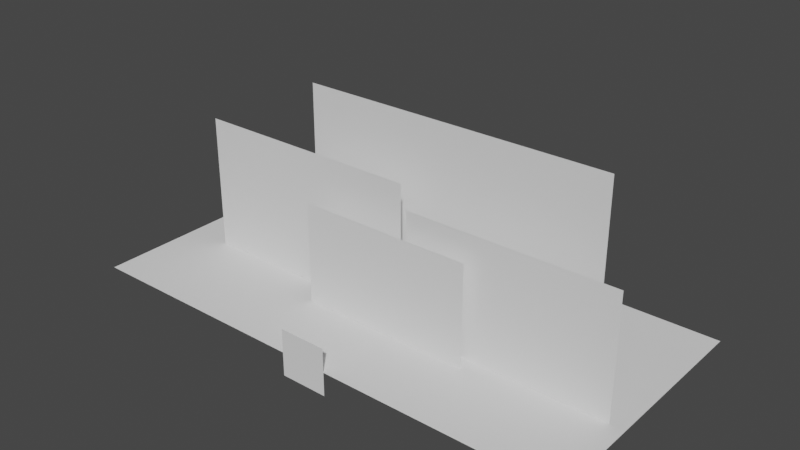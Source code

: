 # Source: OverResourceBuilding.blend  (saved by Blender 3.4.6; exported with 4.5.12 LTS)
import bpy
from mathutils import Matrix  # noqa: F401  (used for matrix-valued properties, if any)

bpy.ops.wm.read_factory_settings(use_empty=True)
scene = bpy.context.scene
scene.name = 'Scene'

# ---- collections
col_collection = bpy.data.collections.new('Collection'); scene.collection.children.link(col_collection)

# ---- world
world_world = bpy.data.worlds.new('World'); scene.world = world_world
world_world.use_nodes = True; world_world.node_tree.nodes.clear()
_N = world_world.node_tree.nodes; _L = world_world.node_tree.links
n0 = _N.new('ShaderNodeOutputWorld'); n0.name = 'World Output'; n0.location = (300, 300)
n1 = _N.new('ShaderNodeBackground'); n1.name = 'Background'; n1.location = (10, 300)
n1.inputs[0].default_value = (0.05088, 0.05088, 0.05088, 1.0)
_L.new(n1.outputs[0], n0.inputs[0])
n0.is_active_output = True
world_world.color = (0.05088, 0.05088, 0.05088)
world_world.use_sun_shadow = False
world_world.sun_shadow_jitter_overblur = 0.0

# ---- meshes
me_plane = bpy.data.meshes.new('Plane')
me_plane.from_pydata([(-1.0, -1.0, 0.0), (-2.98e-08, -1.0, 0.0), (-1.0, 1.0, 0.0), (-2.98e-08, 1.0, 0.0)], [], [(0, 1, 3, 2)])
_uv = me_plane.uv_layers.new(name='UVMap')
_uv.uv.foreach_set('vector', [0.0, 0.0, 1.0, 0.0, 1.0, 1.0, 0.0, 1.0])
me_plane.update()
me_resourcebuilding = bpy.data.meshes.new('ResourceBuilding')
me_resourcebuilding.from_pydata([(-0.4467, 0.5498, 0.0002675), (0.779, 0.5498, 0.0002675), (-0.4467, 0.5498, 0.717), (0.779, 0.5498, 0.717), (-0.8223, 0.4057, 0.0001974), (0.08208, 0.4057, 0.0001974), (-0.8223, 0.4057, 0.5291), (0.08208, 0.4057, 0.5291), (0.1438, 0.359, 0.0001747), (0.944, 0.359, 0.0001747), (0.1438, 0.359, 0.4681), (0.944, 0.359, 0.4681), (-0.2503, 0.3018, 0.0001469), (0.4225, 0.3018, 0.0001469), (-0.2503, 0.3018, 0.3936), (0.4225, 0.3018, 0.3936)], [], [(0, 1, 3, 2), (4, 5, 7, 6), (8, 9, 11, 10), (12, 13, 15, 14)])
_uv = me_resourcebuilding.uv_layers.new(name='UVMap')
_uv.uv.foreach_set('vector', [0.0, 0.0, 1.0, 0.0, 1.0, 1.0, 0.0, 1.0, 0.0, 0.0, 1.0, 0.0, 1.0, 1.0, 0.0, 1.0, 0.0, 0.0, 1.0, 0.0, 1.0, 1.0, 0.0, 1.0, 0.0, 0.0, 1.0, 0.0, 1.0, 1.0, 0.0, 1.0])
me_resourcebuilding.update()
me_resource = bpy.data.meshes.new('Resource')
me_resource.from_pydata([(-0.09261, -3.273e-08, -0.09261), (0.09261, -3.273e-08, -0.09261), (-0.09261, -3.273e-08, 0.09261), (0.09261, -3.273e-08, 0.09261)], [], [(0, 1, 3, 2)])
_uv = me_resource.uv_layers.new(name='UVMap')
_uv.uv.foreach_set('vector', [0.0, 0.0, 1.0, 0.0, 1.0, 1.0, 0.0, 1.0])
me_resource.update()

# ---- objects
ob_plane = bpy.data.objects.new('Plane', me_plane)
ob_resourcebuilding = bpy.data.objects.new('ResourceBuilding', me_resourcebuilding)
ob_resource = bpy.data.objects.new('Resource', me_resource)

# ---- transforms, parenting, visibility, modifiers, constraints
ob_plane.location = (0.0, 0.0, 0.0)
ob_plane.rotation_euler = (0.0, -0.0, 4.712)
ob_resourcebuilding.location = (0.0, 0.0, 0.0)
ob_resource.location = (0.0, 0.0, 0.0)

# ---- collection membership
col_collection.objects.link(ob_plane)
col_collection.objects.link(ob_resourcebuilding)
col_collection.objects.link(ob_resource)

# ---- scene / render settings (as saved in the file)
scene.frame_start = 1; scene.frame_end = 250; scene.frame_set(1)
scene.render.engine = 'BLENDER_EEVEE_NEXT'
scene.cycles.sampling_pattern = 'TABULATED_SOBOL'
scene.cycles.use_light_tree = False
scene.view_settings.view_transform = 'Filmic'
bpy.context.view_layer.update()

# ---- added for rendering (the .blend has no active camera and no usable light): camera, sun
cam_auto = bpy.data.cameras.new('AutoCamera')
cam_auto.lens = 50.0
cam_auto.sensor_width = 36.0
cam_auto.clip_end = 1000.0
ob_auto_camera = bpy.data.objects.new('AutoCamera', cam_auto)
scene.collection.objects.link(ob_auto_camera)
ob_auto_camera.location = (2.2003, -2.14036, 2.07244)
ob_auto_camera.rotation_euler = (1.09748, -7.21219e-08, 0.694738)
scene.camera = ob_auto_camera
light_auto_sun = bpy.data.lights.new('AutoSun', 'SUN')
light_auto_sun.energy = 3.0
light_auto_sun.angle = 0.0523599
ob_auto_sun = bpy.data.objects.new('AutoSun', light_auto_sun)
scene.collection.objects.link(ob_auto_sun)
ob_auto_sun.rotation_euler = (0.872665, 0.174533, 0.523599)
bpy.context.view_layer.update()
